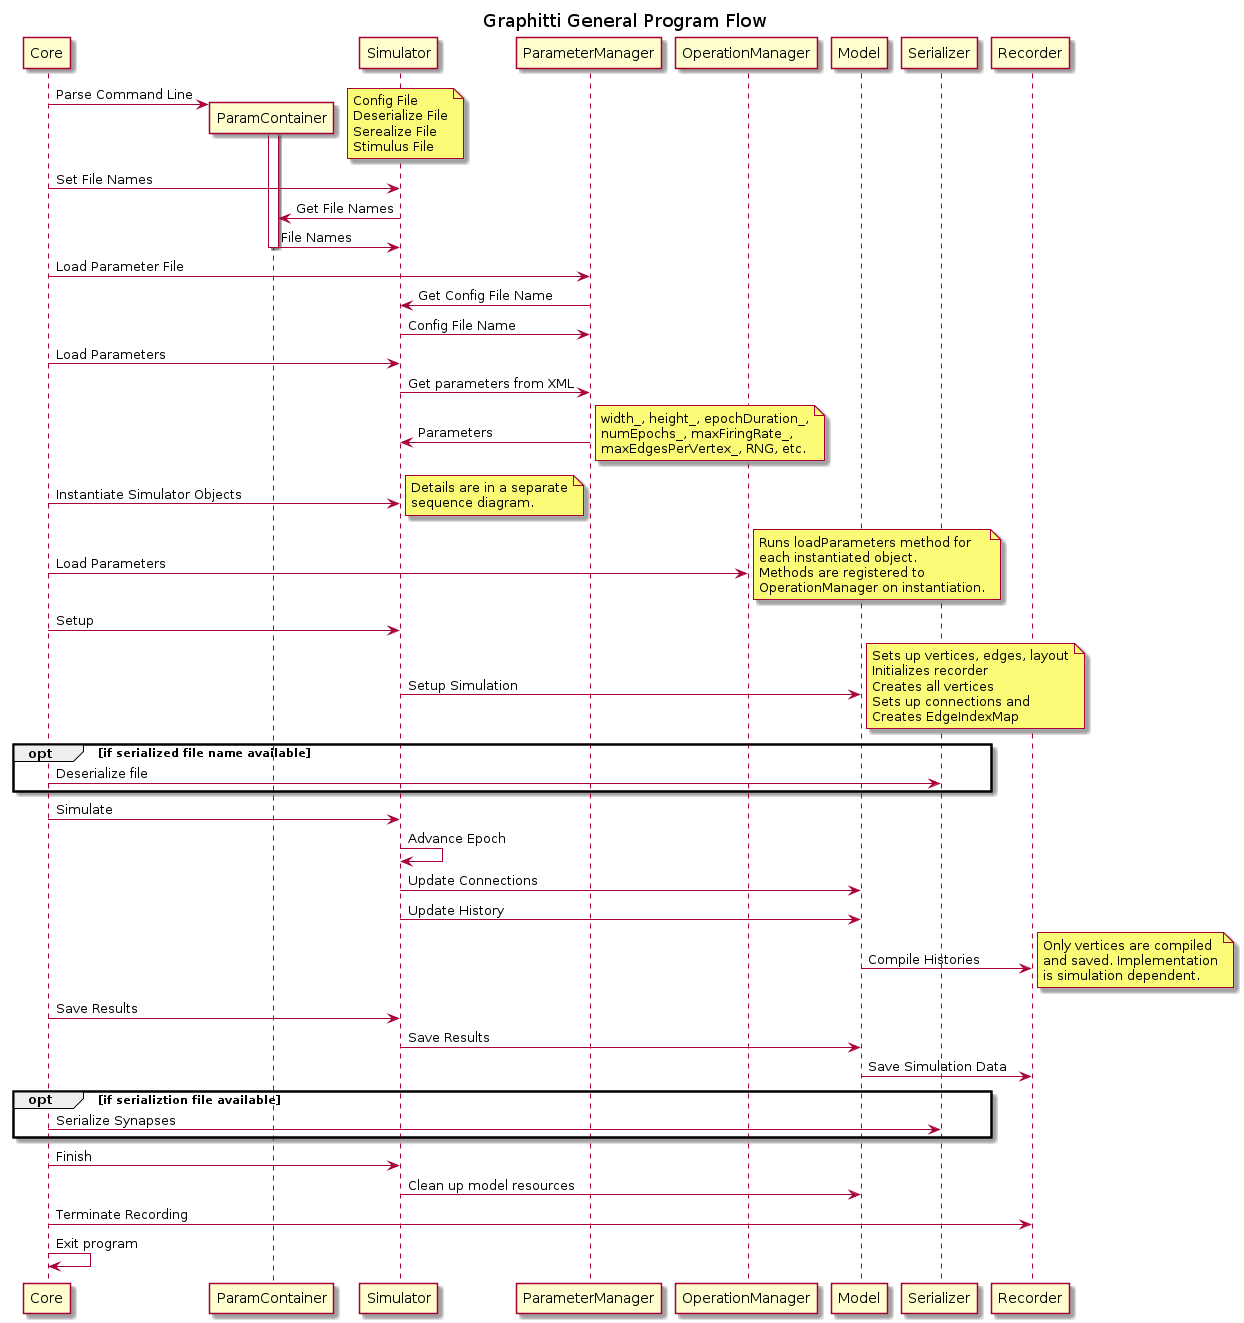

The diagram above was rendered by PlantUML. Its source (embedded in the PNG):
@startuml topLevelFlow

title Graphitti General Program Flow

Core -> ParamContainer **: Parse Command Line
activate ParamContainer
note right
    Config File
    Deserialize File
    Serealize File
    Stimulus File
end note

Core -> Simulator: Set File Names
Simulator -> ParamContainer: Get File Names
ParamContainer -> Simulator: File Names
deactivate ParamContainer

Core -> ParameterManager: Load Parameter File
ParameterManager -> Simulator: Get Config File Name
Simulator -> ParameterManager: Config File Name
Core -> Simulator: Load Parameters
Simulator -> ParameterManager: Get parameters from XML
ParameterManager -> Simulator: Parameters
note right
    width_, height_, epochDuration_,
    numEpochs_, maxFiringRate_,
    maxEdgesPerVertex_, RNG, etc.
end note

Core -> Simulator: Instantiate Simulator Objects
note right
    Details are in a separate
    sequence diagram.
end note

Core -> OperationManager: Load Parameters
note right
    Runs loadParameters method for
    each instantiated object.
    Methods are registered to
    OperationManager on instantiation.
end note

Core -> Simulator: Setup
Simulator -> Model: Setup Simulation
note right
    Sets up vertices, edges, layout
    Initializes recorder
    Creates all vertices
    Sets up connections and
    Creates EdgeIndexMap
end note

opt if serialized file name available
    Core -> Serializer: Deserialize file
end

Core -> Simulator: Simulate
Simulator -> Simulator: Advance Epoch
Simulator -> Model: Update Connections
Simulator -> Model: Update History
Model -> Recorder: Compile Histories
note right
    Only vertices are compiled
    and saved. Implementation
    is simulation dependent.
end note

Core -> Simulator: Save Results
Simulator -> Model: Save Results
Model -> Recorder: Save Simulation Data

opt if serializtion file available
    Core -> Serializer: Serialize Synapses
end

Core -> Simulator: Finish
Simulator -> Model: Clean up model resources
Core -> Recorder: Terminate Recording
Core -> Core: Exit program

@enduml